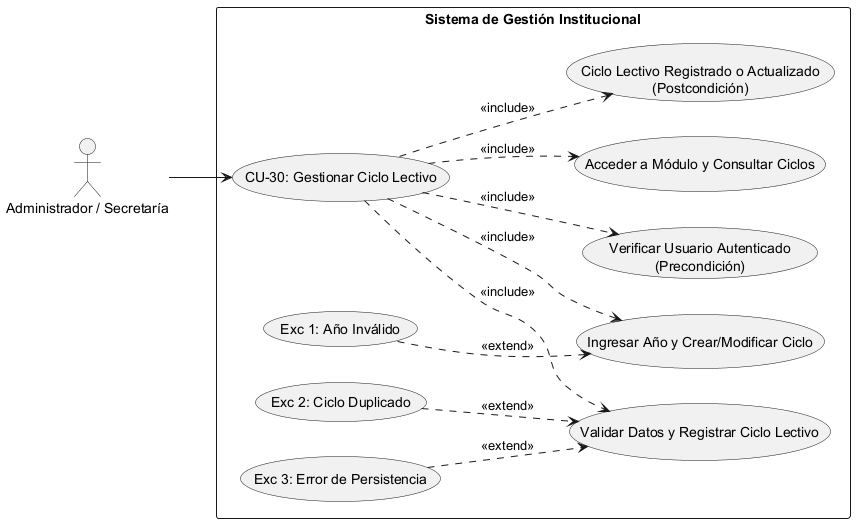

The diagram above was rendered by PlantUML. Its source (embedded in the PNG):
@startuml
left to right direction
skinparam packageStyle rectangle

' Definición de Actores
actor "Administrador / Secretaría" as Actor

rectangle "Sistema de Gestión Institucional" {
    
    ' Caso de Uso Principal
    usecase "CU-30: Gestionar Ciclo Lectivo" as CU30
    
    ' --- PRECONDICIÓN ---
    usecase "Verificar Usuario Autenticado\n(Precondición)" as Precond
    
    ' --- SECUENCIA NORMAL ---
    usecase "Acceder a Módulo y Consultar Ciclos" as Sec1
    usecase "Ingresar Año y Crear/Modificar Ciclo" as Sec2
    usecase "Validar Datos y Registrar Ciclo Lectivo" as Sec3
    
    ' --- POSTCONDICIÓN ---
    usecase "Ciclo Lectivo Registrado o Actualizado\n(Postcondición)" as Post
    
    ' --- EXCEPCIONES ---
    usecase "Exc 1: Año Inválido" as Exc1
    usecase "Exc 2: Ciclo Duplicado" as Exc2
    usecase "Exc 3: Error de Persistencia" as Exc3

    ' Conexión del Actor al caso raíz
    Actor --> CU30

    ' Relaciones de Inclusión (Precondiciones, Secuencia Normal y Postcondición)
    CU30 ..> Precond : <<include>>
    CU30 ..> Sec1 : <<include>>
    CU30 ..> Sec2 : <<include>>
    CU30 ..> Sec3 : <<include>>
    CU30 ..> Post : <<include>>

    ' Relaciones de Extensión (Excepciones vinculadas al paso correspondiente)
    Exc1 ..> Sec2 : <<extend>>
    Exc2 ..> Sec3 : <<extend>>
    Exc3 ..> Sec3 : <<extend>>
}
@enduml